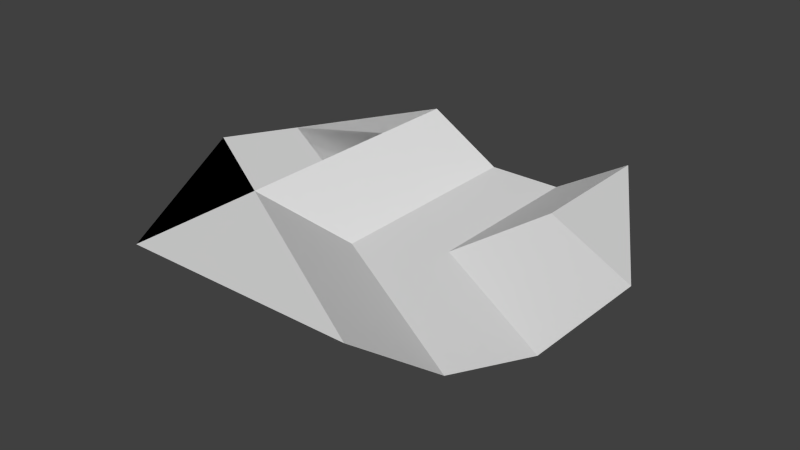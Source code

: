 # Source: riverBend.blend  (saved by Blender 2.72.0; exported with 4.5.12 LTS)
import bpy
from mathutils import Matrix  # noqa: F401  (used for matrix-valued properties, if any)

bpy.ops.wm.read_factory_settings(use_empty=True)
scene = bpy.context.scene
scene.name = 'Scene'

# ---- collections
col_collection_1 = bpy.data.collections.new('Collection 1'); scene.collection.children.link(col_collection_1)

# ---- world
world_world = bpy.data.worlds.new('World'); scene.world = world_world
world_world.color = (0.05088, 0.05088, 0.05088)
world_world.use_sun_shadow = False
world_world.sun_shadow_jitter_overblur = 0.0
world_world.cycles.sampling_method = 'MANUAL'
world_world.cycles.sample_map_resolution = 256

# ---- meshes
me_circle = bpy.data.meshes.new('Circle')
me_circle.from_pydata([(0.5, -0.866, -7.451e-09), (1.0, 1.502e-05, -7.451e-09), (0.5, 0.866, -7.451e-09), (-0.5, 0.866, -7.451e-09), (-1.0, 1.502e-05, -7.451e-09), (-0.5, -0.866, -7.451e-09), (-0.1667, 0.866, -0.2), (0.1667, 0.866, -0.2), (0.1667, -0.866, 1.49e-08), (-0.1667, -0.866, 1.49e-08), (0.8333, -0.2887, -0.2), (0.6667, -0.5773, -0.2), (-0.8333, 0.2887, -7.451e-09), (-0.6667, 0.5774, -7.451e-09), (0.5, 0.2886, -7.451e-09), (0.5, -0.4811, -0.2), (0.5, -0.09627, -0.2), (0.1667, 0.4811, -0.2), (-0.1667, 0.6736, -0.2), (0.1667, 0.09611, -0.2), (0.1667, -0.2887, -0.2), (-0.1667, -0.09623, -0.2), (-0.1667, 0.2887, -0.2), (0.1667, -0.6736, 3.725e-09), (-0.5, -0.2887, -7.451e-09), (-0.1667, -0.4811, -1.863e-09), (-0.5, 0.4811, 0.0), (-0.5, 0.09623, -7.451e-09)], [], [(2, 14, 1), (14, 2, 7, 17), (4, 12, 13, 3, 26, 27, 24, 5), (9, 8, 23, 25), (23, 0, 15, 20), (16, 14, 1, 10), (22, 21, 19), (14, 16, 19), (8, 0, 23), (15, 0, 11), (25, 23, 20, 21), (18, 17, 19, 22), (18, 6, 7, 17), (10, 16, 15, 11), (13, 26, 3), (12, 27, 26, 13), (24, 5, 9, 25), (5, 24, 4), (24, 25, 21), (22, 26, 27, 21), (3, 26, 22, 18), (18, 6, 3), (17, 19, 14), (27, 21, 24), (19, 21, 20), (16, 19, 20, 15)])
me_circle.polygons.foreach_set('material_index', [0, 0, 0, 0, 0, 0, 1, 0, 0, 0, 0, 1, 1, 1, 0, 0, 0, 0, 0, 0, 0, 0, 0, 0, 1, 1])
_uv = me_circle.uv_layers.new(name='UVMap')
_uv.uv.foreach_set('vector', [0.75, 1.0, 0.75, 0.6666, 1.0, 0.5, 0.75, 0.6666, 0.75, 1.0, 0.5833, 1.0, 0.5833, 0.7777, 0.0, 0.5, 0.08333, 0.6667, 0.1667, 0.8333, 0.25, 1.0, 0.25, 0.7778, 0.25, 0.5556, 0.25, 0.3333, 0.25, 0.0, 0.4167, 0.0, 0.5833, 0.0, 0.5833, 0.1111, 0.4167, 0.2222, 0.5833, 0.1111, 0.75, 0.0, 0.75, 0.2222, 0.5833, 0.3333, 0.75, 0.4444, 0.75, 0.6666, 1.0, 0.5, 0.9167, 0.3333, 0.0, 0.6643, 0.0, 0.4404, 1.0, 0.5523, 0.75, 0.6666, 0.75, 0.4444, 0.5833, 0.5555, 0.5833, 0.0, 0.75, 0.0, 0.5833, 0.1111, 0.75, 0.2222, 0.75, 0.0, 0.8333, 0.1667, 0.4167, 0.2222, 0.5833, 0.1111, 0.5833, 0.3333, 0.4167, 0.4444, 0.0, 0.8881, 1.0, 0.7762, 1.0, 0.5523, 0.0, 0.6643, 0.0, 0.8881, 0.0, 1.0, 1.0, 1.0, 1.0, 0.7762, 1.0, 0.0, 1.0, 0.2244, 0.0, 0.1125, 0.0, 0.0, 0.1667, 0.8333, 0.25, 0.7778, 0.25, 1.0, 0.08333, 0.6667, 0.25, 0.5556, 0.25, 0.7778, 0.1667, 0.8333, 0.25, 0.3333, 0.25, 0.0, 0.4167, 0.0, 0.4167, 0.2222, 0.25, 0.0, 0.25, 0.3333, 0.0, 0.5, 0.25, 0.3333, 0.4167, 0.2222, 0.4167, 0.4444, 0.4167, 0.6667, 0.25, 0.7778, 0.25, 0.5556, 0.4167, 0.4444, 0.25, 1.0, 0.25, 0.7778, 0.4167, 0.6667, 0.4167, 0.8889, 0.4167, 0.8889, 0.4167, 1.0, 0.25, 1.0, 0.5833, 0.7777, 0.5833, 0.5555, 0.75, 0.6666, 0.25, 0.5556, 0.4167, 0.4444, 0.25, 0.3333, 1.0, 0.4501, 0.0, 0.5626, 0.0, 0.3381, 1.0, 0.2244, 1.0, 0.4501, 0.0, 0.3381, 0.0, 0.1125])
me_circle.materials.append(None)
me_circle.materials.append(None)
me_circle.use_remesh_preserve_volume = False
me_circle.use_remesh_preserve_attributes = False
me_circle.use_mirror_vertex_groups = False
me_circle.update()

# ---- objects
ob_circle = bpy.data.objects.new('Circle', me_circle)

# ---- transforms, parenting, visibility, modifiers, constraints
ob_circle.location = (0.0, 0.0, 0.0)
ob_circle.scale = (10.0, 10.0, 10.0)
ob_circle.lineart.crease_threshold = 0.0

# ---- collection membership
col_collection_1.objects.link(ob_circle)

# ---- scene / render settings (as saved in the file)
scene.frame_start = 1; scene.frame_end = 250; scene.frame_set(75)
scene.render.engine = 'CYCLES'
scene.render.resolution_percentage = 50
scene.render.dither_intensity = 0.0
scene.cycles.use_denoising = False
scene.cycles.samples = 10
scene.cycles.sampling_pattern = 'TABULATED_SOBOL'
scene.cycles.light_sampling_threshold = 0.0
scene.cycles.use_adaptive_sampling = False
scene.cycles.use_light_tree = False
scene.cycles.blur_glossy = 0.0
scene.cycles.pixel_filter_type = 'GAUSSIAN'
scene.cycles.sample_clamp_indirect = 0.0
scene.view_settings.view_transform = 'Standard'
bpy.context.view_layer.update()

# ---- added for rendering (the .blend has no active camera and no usable light): camera, sun
cam_auto = bpy.data.cameras.new('AutoCamera')
cam_auto.lens = 50.0
cam_auto.sensor_width = 36.0
cam_auto.clip_end = 1000.0
ob_auto_camera = bpy.data.objects.new('AutoCamera', cam_auto)
scene.collection.objects.link(ob_auto_camera)
ob_auto_camera.location = (24.5491, -29.4586, 18.6392)
ob_auto_camera.rotation_euler = (1.09748, -7.21219e-08, 0.694738)
scene.camera = ob_auto_camera
light_auto_sun = bpy.data.lights.new('AutoSun', 'SUN')
light_auto_sun.energy = 3.0
light_auto_sun.angle = 0.0523599
ob_auto_sun = bpy.data.objects.new('AutoSun', light_auto_sun)
scene.collection.objects.link(ob_auto_sun)
ob_auto_sun.rotation_euler = (0.872665, 0.174533, 0.523599)
bpy.context.view_layer.update()
